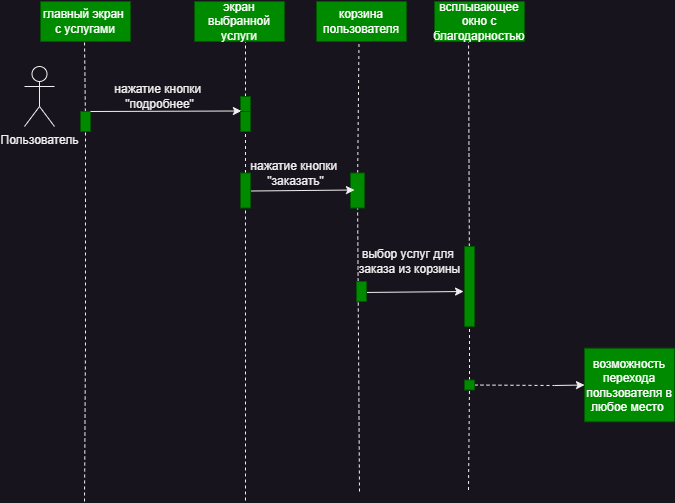

The diagram above was exported from draw.io. Its source (the exported page's mxGraphModel, read from the mxfile embedded in the PNG):
<mxGraphModel dx="689" dy="403" grid="1" gridSize="10" guides="1" tooltips="1" connect="1" arrows="1" fold="1" page="1" pageScale="1" pageWidth="827" pageHeight="1169" math="0" shadow="0">
  <root>
    <mxCell id="0" />
    <mxCell id="1" parent="0" />
    <mxCell id="qxzenrGqmtoBjBItyft_-2" value="Пользователь" style="shape=umlActor;verticalLabelPosition=bottom;verticalAlign=top;html=1;outlineConnect=0;" parent="1" vertex="1">
      <mxGeometry x="60" y="135" width="30" height="60" as="geometry" />
    </mxCell>
    <mxCell id="qxzenrGqmtoBjBItyft_-5" value="" style="endArrow=none;dashed=1;html=1;rounded=0;" parent="1" source="qxzenrGqmtoBjBItyft_-11" edge="1">
      <mxGeometry width="50" height="50" relative="1" as="geometry">
        <mxPoint x="120" y="570" as="sourcePoint" />
        <mxPoint x="120" y="110" as="targetPoint" />
      </mxGeometry>
    </mxCell>
    <mxCell id="qxzenrGqmtoBjBItyft_-6" value="главный экран&amp;nbsp;&lt;div&gt;с услугами&lt;/div&gt;" style="rounded=0;whiteSpace=wrap;html=1;fillColor=#008a00;strokeColor=#005700;fontColor=#ffffff;" parent="1" vertex="1">
      <mxGeometry x="76" y="70" width="90" height="40" as="geometry" />
    </mxCell>
    <mxCell id="qxzenrGqmtoBjBItyft_-7" value="корзина пользователя" style="rounded=0;whiteSpace=wrap;html=1;fillColor=#008a00;strokeColor=#005700;fontColor=#ffffff;" parent="1" vertex="1">
      <mxGeometry x="352" y="70" width="90" height="40" as="geometry" />
    </mxCell>
    <mxCell id="qxzenrGqmtoBjBItyft_-8" value="возможность перехода пользователя в любое место&amp;nbsp;" style="rounded=0;whiteSpace=wrap;html=1;fillColor=#008a00;strokeColor=#005700;fontColor=#ffffff;" parent="1" vertex="1">
      <mxGeometry x="620" y="416.75" width="90" height="73.5" as="geometry" />
    </mxCell>
    <mxCell id="qxzenrGqmtoBjBItyft_-9" value="" style="endArrow=none;dashed=1;html=1;rounded=0;" parent="1" source="qxzenrGqmtoBjBItyft_-14" edge="1">
      <mxGeometry width="50" height="50" relative="1" as="geometry">
        <mxPoint x="281" y="569" as="sourcePoint" />
        <mxPoint x="281" y="109" as="targetPoint" />
      </mxGeometry>
    </mxCell>
    <mxCell id="qxzenrGqmtoBjBItyft_-10" value="" style="endArrow=none;dashed=1;html=1;rounded=0;" parent="1" source="qxzenrGqmtoBjBItyft_-20" edge="1">
      <mxGeometry width="50" height="50" relative="1" as="geometry">
        <mxPoint x="504" y="558.5" as="sourcePoint" />
        <mxPoint x="504" y="98.5" as="targetPoint" />
      </mxGeometry>
    </mxCell>
    <mxCell id="qxzenrGqmtoBjBItyft_-12" value="" style="endArrow=none;dashed=1;html=1;rounded=0;" parent="1" target="qxzenrGqmtoBjBItyft_-11" edge="1">
      <mxGeometry width="50" height="50" relative="1" as="geometry">
        <mxPoint x="121" y="270" as="sourcePoint" />
        <mxPoint x="120" y="110" as="targetPoint" />
      </mxGeometry>
    </mxCell>
    <mxCell id="qxzenrGqmtoBjBItyft_-11" value="" style="rounded=0;whiteSpace=wrap;html=1;fillColor=#008a00;strokeColor=#005700;fontColor=#ffffff;" parent="1" vertex="1">
      <mxGeometry x="116" y="180" width="10" height="20" as="geometry" />
    </mxCell>
    <mxCell id="qxzenrGqmtoBjBItyft_-15" value="" style="endArrow=none;dashed=1;html=1;rounded=0;" parent="1" source="8KE7IHZUR6zyXCNLuy6I-22" target="qxzenrGqmtoBjBItyft_-14" edge="1">
      <mxGeometry width="50" height="50" relative="1" as="geometry">
        <mxPoint x="281" y="569" as="sourcePoint" />
        <mxPoint x="281" y="109" as="targetPoint" />
      </mxGeometry>
    </mxCell>
    <mxCell id="qxzenrGqmtoBjBItyft_-14" value="" style="rounded=0;whiteSpace=wrap;html=1;fillColor=#008a00;strokeColor=#005700;fontColor=#ffffff;" parent="1" vertex="1">
      <mxGeometry x="276" y="165" width="10" height="35" as="geometry" />
    </mxCell>
    <mxCell id="qxzenrGqmtoBjBItyft_-18" value="" style="endArrow=classic;html=1;rounded=0;exitX=1;exitY=0;exitDx=0;exitDy=0;entryX=0.088;entryY=0.414;entryDx=0;entryDy=0;entryPerimeter=0;" parent="1" source="qxzenrGqmtoBjBItyft_-11" target="qxzenrGqmtoBjBItyft_-14" edge="1">
      <mxGeometry width="50" height="50" relative="1" as="geometry">
        <mxPoint x="130" y="190" as="sourcePoint" />
        <mxPoint x="270" y="180" as="targetPoint" />
      </mxGeometry>
    </mxCell>
    <mxCell id="qxzenrGqmtoBjBItyft_-21" value="" style="endArrow=none;dashed=1;html=1;rounded=0;" parent="1" source="qxzenrGqmtoBjBItyft_-23" target="qxzenrGqmtoBjBItyft_-20" edge="1">
      <mxGeometry width="50" height="50" relative="1" as="geometry">
        <mxPoint x="504" y="558.5" as="sourcePoint" />
        <mxPoint x="504" y="98.5" as="targetPoint" />
      </mxGeometry>
    </mxCell>
    <mxCell id="qxzenrGqmtoBjBItyft_-20" value="" style="rounded=0;whiteSpace=wrap;html=1;fillColor=#008a00;strokeColor=#005700;fontColor=#ffffff;" parent="1" vertex="1">
      <mxGeometry x="500" y="315" width="10" height="80" as="geometry" />
    </mxCell>
    <mxCell id="qxzenrGqmtoBjBItyft_-22" value="" style="endArrow=classic;html=1;rounded=0;entryX=-0.094;entryY=0.469;entryDx=0;entryDy=0;entryPerimeter=0;" parent="1" edge="1">
      <mxGeometry width="50" height="50" relative="1" as="geometry">
        <mxPoint x="400" y="360.98" as="sourcePoint" />
        <mxPoint x="499.05999999999995" y="360" as="targetPoint" />
      </mxGeometry>
    </mxCell>
    <mxCell id="qxzenrGqmtoBjBItyft_-24" value="" style="endArrow=none;dashed=1;html=1;rounded=0;" parent="1" target="qxzenrGqmtoBjBItyft_-23" edge="1">
      <mxGeometry width="50" height="50" relative="1" as="geometry">
        <mxPoint x="504" y="558.5" as="sourcePoint" />
        <mxPoint x="505" y="278.5" as="targetPoint" />
      </mxGeometry>
    </mxCell>
    <mxCell id="qxzenrGqmtoBjBItyft_-29" value="нажатие кнопки&amp;nbsp;&lt;div&gt;&quot;подробнее&quot;&lt;/div&gt;" style="text;html=1;align=center;verticalAlign=middle;resizable=0;points=[];autosize=1;strokeColor=none;fillColor=none;" parent="1" vertex="1">
      <mxGeometry x="140" y="145" width="110" height="40" as="geometry" />
    </mxCell>
    <mxCell id="qxzenrGqmtoBjBItyft_-34" value="" style="endArrow=none;dashed=1;html=1;rounded=0;" parent="1" source="qxzenrGqmtoBjBItyft_-23" edge="1">
      <mxGeometry width="50" height="50" relative="1" as="geometry">
        <mxPoint x="510" y="458.5" as="sourcePoint" />
        <mxPoint x="590" y="454" as="targetPoint" />
      </mxGeometry>
    </mxCell>
    <mxCell id="8KE7IHZUR6zyXCNLuy6I-4" value="" style="endArrow=none;dashed=1;html=1;rounded=0;" parent="1" edge="1">
      <mxGeometry width="50" height="50" relative="1" as="geometry">
        <mxPoint x="120" y="570" as="sourcePoint" />
        <mxPoint x="120.93730407523515" y="420.5" as="targetPoint" />
      </mxGeometry>
    </mxCell>
    <mxCell id="8KE7IHZUR6zyXCNLuy6I-18" value="" style="endArrow=none;dashed=1;html=1;rounded=0;" parent="1" edge="1">
      <mxGeometry width="50" height="50" relative="1" as="geometry">
        <mxPoint x="121" y="420" as="sourcePoint" />
        <mxPoint x="121" y="269" as="targetPoint" />
      </mxGeometry>
    </mxCell>
    <mxCell id="8KE7IHZUR6zyXCNLuy6I-19" value="" style="endArrow=none;dashed=1;html=1;rounded=0;" parent="1" edge="1">
      <mxGeometry width="50" height="50" relative="1" as="geometry">
        <mxPoint x="281" y="569" as="sourcePoint" />
        <mxPoint x="281" y="423" as="targetPoint" />
      </mxGeometry>
    </mxCell>
    <mxCell id="8KE7IHZUR6zyXCNLuy6I-20" value="" style="endArrow=none;dashed=1;html=1;rounded=0;" parent="1" target="qxzenrGqmtoBjBItyft_-23" edge="1">
      <mxGeometry width="50" height="50" relative="1" as="geometry">
        <mxPoint x="510" y="458.5" as="sourcePoint" />
        <mxPoint x="740" y="458.5" as="targetPoint" />
      </mxGeometry>
    </mxCell>
    <mxCell id="qxzenrGqmtoBjBItyft_-23" value="" style="rounded=0;whiteSpace=wrap;html=1;fillColor=#008a00;strokeColor=#005700;fontColor=#ffffff;" parent="1" vertex="1">
      <mxGeometry x="500" y="448.5" width="10" height="10" as="geometry" />
    </mxCell>
    <mxCell id="8KE7IHZUR6zyXCNLuy6I-23" value="" style="endArrow=none;dashed=1;html=1;rounded=0;" parent="1" target="8KE7IHZUR6zyXCNLuy6I-22" edge="1">
      <mxGeometry width="50" height="50" relative="1" as="geometry">
        <mxPoint x="281" y="420" as="sourcePoint" />
        <mxPoint x="281" y="200" as="targetPoint" />
      </mxGeometry>
    </mxCell>
    <mxCell id="8KE7IHZUR6zyXCNLuy6I-22" value="" style="rounded=0;whiteSpace=wrap;html=1;fillColor=#008a00;strokeColor=#005700;fontColor=#ffffff;" parent="1" vertex="1">
      <mxGeometry x="276" y="241.5" width="10" height="35" as="geometry" />
    </mxCell>
    <mxCell id="wIe0cWXR8-1lyn7e_EDs-6" value="экран выбранной услуги" style="rounded=0;whiteSpace=wrap;html=1;fillColor=#008a00;strokeColor=#005700;fontColor=#ffffff;" parent="1" vertex="1">
      <mxGeometry x="230" y="70" width="90" height="40" as="geometry" />
    </mxCell>
    <mxCell id="wIe0cWXR8-1lyn7e_EDs-7" value="" style="endArrow=none;dashed=1;html=1;rounded=0;" parent="1" source="wIe0cWXR8-1lyn7e_EDs-12" edge="1">
      <mxGeometry width="50" height="50" relative="1" as="geometry">
        <mxPoint x="395" y="560" as="sourcePoint" />
        <mxPoint x="394.5" y="110" as="targetPoint" />
      </mxGeometry>
    </mxCell>
    <mxCell id="wIe0cWXR8-1lyn7e_EDs-8" value="" style="rounded=0;whiteSpace=wrap;html=1;fillColor=#008a00;strokeColor=#005700;fontColor=#ffffff;" parent="1" vertex="1">
      <mxGeometry x="276" y="180" width="10" height="20" as="geometry" />
    </mxCell>
    <mxCell id="wIe0cWXR8-1lyn7e_EDs-13" value="нажатие кнопки&amp;nbsp;&lt;div&gt;&quot;заказать&quot;&lt;/div&gt;" style="text;html=1;align=center;verticalAlign=middle;resizable=0;points=[];autosize=1;strokeColor=none;fillColor=none;" parent="1" vertex="1">
      <mxGeometry x="276" y="221.5" width="110" height="40" as="geometry" />
    </mxCell>
    <mxCell id="wIe0cWXR8-1lyn7e_EDs-14" value="" style="endArrow=none;dashed=1;html=1;rounded=0;" parent="1" target="wIe0cWXR8-1lyn7e_EDs-12" edge="1">
      <mxGeometry width="50" height="50" relative="1" as="geometry">
        <mxPoint x="395" y="560" as="sourcePoint" />
        <mxPoint x="394.5" y="110" as="targetPoint" />
      </mxGeometry>
    </mxCell>
    <mxCell id="wIe0cWXR8-1lyn7e_EDs-12" value="" style="rounded=0;whiteSpace=wrap;html=1;fillColor=#008a00;strokeColor=#005700;fontColor=#ffffff;" parent="1" vertex="1">
      <mxGeometry x="386" y="241.5" width="14" height="35" as="geometry" />
    </mxCell>
    <mxCell id="wIe0cWXR8-1lyn7e_EDs-15" value="" style="endArrow=classic;html=1;rounded=0;exitX=1;exitY=0;exitDx=0;exitDy=0;entryX=0.989;entryY=0.983;entryDx=0;entryDy=0;entryPerimeter=0;" parent="1" edge="1">
      <mxGeometry width="50" height="50" relative="1" as="geometry">
        <mxPoint x="287" y="259.5" as="sourcePoint" />
        <mxPoint x="390" y="258.5" as="targetPoint" />
      </mxGeometry>
    </mxCell>
    <mxCell id="wIe0cWXR8-1lyn7e_EDs-18" value="выбор услуг для&amp;nbsp;&lt;div&gt;заказа из корзины&lt;/div&gt;" style="text;html=1;align=center;verticalAlign=middle;resizable=0;points=[];autosize=1;strokeColor=none;fillColor=none;" parent="1" vertex="1">
      <mxGeometry x="385" y="310" width="120" height="40" as="geometry" />
    </mxCell>
    <mxCell id="wIe0cWXR8-1lyn7e_EDs-19" value="" style="rounded=0;whiteSpace=wrap;html=1;fillColor=#008a00;strokeColor=#005700;fontColor=#ffffff;" parent="1" vertex="1">
      <mxGeometry x="392" y="350" width="10" height="20" as="geometry" />
    </mxCell>
    <mxCell id="ygrSbdGOq85J7m0l9aDZ-1" value="всплывающее окно с благодарностью" style="rounded=0;whiteSpace=wrap;html=1;fillColor=#008a00;strokeColor=#005700;fontColor=#ffffff;" vertex="1" parent="1">
      <mxGeometry x="470" y="70" width="90" height="40" as="geometry" />
    </mxCell>
    <mxCell id="ygrSbdGOq85J7m0l9aDZ-2" value="" style="endArrow=classic;html=1;rounded=0;entryX=0;entryY=0.5;entryDx=0;entryDy=0;" edge="1" parent="1" target="qxzenrGqmtoBjBItyft_-8">
      <mxGeometry width="50" height="50" relative="1" as="geometry">
        <mxPoint x="590" y="454" as="sourcePoint" />
        <mxPoint x="620" y="340" as="targetPoint" />
      </mxGeometry>
    </mxCell>
  </root>
</mxGraphModel>